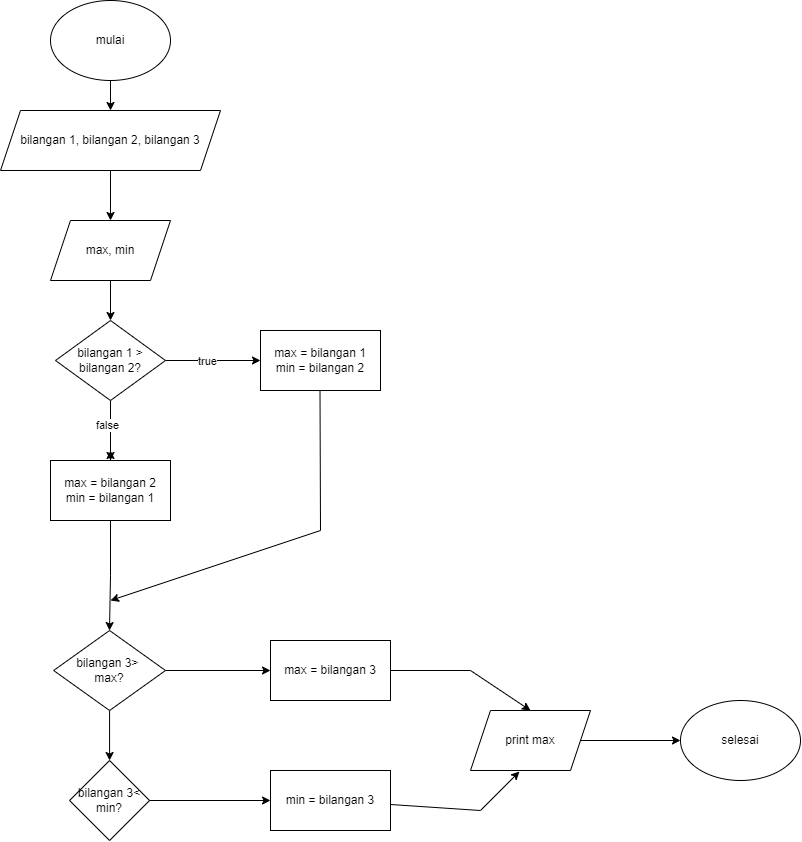

The diagram above was exported from draw.io. Its source (the exported page's mxGraphModel, read from the mxfile embedded in the PNG):
<mxGraphModel dx="2107" dy="669" grid="1" gridSize="10" guides="1" tooltips="1" connect="1" arrows="1" fold="1" page="1" pageScale="1" pageWidth="850" pageHeight="1100" math="0" shadow="0">
  <root>
    <mxCell id="0" />
    <mxCell id="1" parent="0" />
    <mxCell id="NAR3AaSygFrsoITpaRrJ-1" style="edgeStyle=orthogonalEdgeStyle;rounded=0;orthogonalLoop=1;jettySize=auto;html=1;exitX=0.5;exitY=1;exitDx=0;exitDy=0;entryX=0.5;entryY=0;entryDx=0;entryDy=0;" edge="1" parent="1" source="tp_WsPV082cE14SbgLgh-2" target="tp_WsPV082cE14SbgLgh-3">
      <mxGeometry relative="1" as="geometry" />
    </mxCell>
    <mxCell id="tp_WsPV082cE14SbgLgh-2" value="mulai" style="ellipse;whiteSpace=wrap;html=1;" parent="1" vertex="1">
      <mxGeometry x="-610" y="140" width="120" height="80" as="geometry" />
    </mxCell>
    <mxCell id="NAR3AaSygFrsoITpaRrJ-10" value="" style="edgeStyle=orthogonalEdgeStyle;rounded=0;orthogonalLoop=1;jettySize=auto;html=1;" edge="1" parent="1" source="tp_WsPV082cE14SbgLgh-3" target="NAR3AaSygFrsoITpaRrJ-9">
      <mxGeometry relative="1" as="geometry" />
    </mxCell>
    <mxCell id="tp_WsPV082cE14SbgLgh-3" value="bilangan 1, bilangan 2, bilangan 3" style="shape=parallelogram;perimeter=parallelogramPerimeter;whiteSpace=wrap;html=1;fixedSize=1;" parent="1" vertex="1">
      <mxGeometry x="-660" y="250" width="220" height="60" as="geometry" />
    </mxCell>
    <mxCell id="NAR3AaSygFrsoITpaRrJ-12" value="" style="edgeStyle=orthogonalEdgeStyle;rounded=0;orthogonalLoop=1;jettySize=auto;html=1;" edge="1" parent="1" source="NAR3AaSygFrsoITpaRrJ-9" target="NAR3AaSygFrsoITpaRrJ-11">
      <mxGeometry relative="1" as="geometry" />
    </mxCell>
    <mxCell id="NAR3AaSygFrsoITpaRrJ-9" value="max, min" style="shape=parallelogram;perimeter=parallelogramPerimeter;whiteSpace=wrap;html=1;fixedSize=1;" vertex="1" parent="1">
      <mxGeometry x="-610" y="360" width="120" height="60" as="geometry" />
    </mxCell>
    <mxCell id="NAR3AaSygFrsoITpaRrJ-14" value="" style="edgeStyle=orthogonalEdgeStyle;rounded=0;orthogonalLoop=1;jettySize=auto;html=1;" edge="1" parent="1" source="NAR3AaSygFrsoITpaRrJ-11" target="NAR3AaSygFrsoITpaRrJ-13">
      <mxGeometry relative="1" as="geometry" />
    </mxCell>
    <mxCell id="NAR3AaSygFrsoITpaRrJ-15" value="true" style="edgeLabel;html=1;align=center;verticalAlign=middle;resizable=0;points=[];" vertex="1" connectable="0" parent="NAR3AaSygFrsoITpaRrJ-14">
      <mxGeometry x="-0.1158" relative="1" as="geometry">
        <mxPoint as="offset" />
      </mxGeometry>
    </mxCell>
    <mxCell id="NAR3AaSygFrsoITpaRrJ-17" value="" style="edgeStyle=orthogonalEdgeStyle;rounded=0;orthogonalLoop=1;jettySize=auto;html=1;" edge="1" parent="1" source="NAR3AaSygFrsoITpaRrJ-11" target="NAR3AaSygFrsoITpaRrJ-16">
      <mxGeometry relative="1" as="geometry" />
    </mxCell>
    <mxCell id="NAR3AaSygFrsoITpaRrJ-18" value="false" style="edgeLabel;html=1;align=center;verticalAlign=middle;resizable=0;points=[];" vertex="1" connectable="0" parent="NAR3AaSygFrsoITpaRrJ-17">
      <mxGeometry x="-0.2" y="-4" relative="1" as="geometry">
        <mxPoint as="offset" />
      </mxGeometry>
    </mxCell>
    <mxCell id="NAR3AaSygFrsoITpaRrJ-11" value="bilangan 1 &amp;gt; bilangan 2?" style="rhombus;whiteSpace=wrap;html=1;" vertex="1" parent="1">
      <mxGeometry x="-605" y="460" width="110" height="80" as="geometry" />
    </mxCell>
    <mxCell id="NAR3AaSygFrsoITpaRrJ-26" style="rounded=0;orthogonalLoop=1;jettySize=auto;html=1;elbow=vertical;" edge="1" parent="1">
      <mxGeometry relative="1" as="geometry">
        <mxPoint x="-550" y="740" as="targetPoint" />
        <mxPoint x="-340.5" y="530" as="sourcePoint" />
        <Array as="points">
          <mxPoint x="-340" y="670" />
        </Array>
      </mxGeometry>
    </mxCell>
    <mxCell id="NAR3AaSygFrsoITpaRrJ-13" value="max = bilangan 1&lt;div&gt;&lt;span style=&quot;background-color: initial;&quot;&gt;min = bilangan 2&lt;/span&gt;&lt;/div&gt;" style="rounded=0;whiteSpace=wrap;html=1;" vertex="1" parent="1">
      <mxGeometry x="-400" y="470" width="120" height="60" as="geometry" />
    </mxCell>
    <mxCell id="NAR3AaSygFrsoITpaRrJ-21" value="" style="edgeStyle=orthogonalEdgeStyle;rounded=0;orthogonalLoop=1;jettySize=auto;html=1;" edge="1" parent="1" source="NAR3AaSygFrsoITpaRrJ-16" target="NAR3AaSygFrsoITpaRrJ-19">
      <mxGeometry relative="1" as="geometry" />
    </mxCell>
    <mxCell id="NAR3AaSygFrsoITpaRrJ-40" style="edgeStyle=none;rounded=0;orthogonalLoop=1;jettySize=auto;html=1;exitX=0.5;exitY=0;exitDx=0;exitDy=0;" edge="1" parent="1" source="NAR3AaSygFrsoITpaRrJ-16">
      <mxGeometry relative="1" as="geometry">
        <mxPoint x="-550" y="590" as="targetPoint" />
      </mxGeometry>
    </mxCell>
    <mxCell id="NAR3AaSygFrsoITpaRrJ-16" value="max = bilangan 2&lt;div&gt;min = bilangan 1&lt;/div&gt;" style="rounded=0;whiteSpace=wrap;html=1;" vertex="1" parent="1">
      <mxGeometry x="-610" y="600" width="120" height="60" as="geometry" />
    </mxCell>
    <mxCell id="NAR3AaSygFrsoITpaRrJ-28" value="" style="edgeStyle=orthogonalEdgeStyle;curved=1;rounded=0;orthogonalLoop=1;jettySize=auto;html=1;" edge="1" parent="1" source="NAR3AaSygFrsoITpaRrJ-19" target="NAR3AaSygFrsoITpaRrJ-27">
      <mxGeometry relative="1" as="geometry" />
    </mxCell>
    <mxCell id="NAR3AaSygFrsoITpaRrJ-45" value="" style="edgeStyle=none;rounded=0;orthogonalLoop=1;jettySize=auto;html=1;" edge="1" parent="1" source="NAR3AaSygFrsoITpaRrJ-19" target="NAR3AaSygFrsoITpaRrJ-29">
      <mxGeometry relative="1" as="geometry" />
    </mxCell>
    <mxCell id="NAR3AaSygFrsoITpaRrJ-19" value="bilangan 3&amp;gt;&amp;nbsp;&lt;div&gt;max?&lt;/div&gt;" style="rhombus;whiteSpace=wrap;html=1;" vertex="1" parent="1">
      <mxGeometry x="-606.87" y="770" width="111.87" height="80" as="geometry" />
    </mxCell>
    <mxCell id="NAR3AaSygFrsoITpaRrJ-41" style="rounded=0;orthogonalLoop=1;jettySize=auto;html=1;entryX=0.5;entryY=0;entryDx=0;entryDy=0;" edge="1" parent="1" source="NAR3AaSygFrsoITpaRrJ-27" target="NAR3AaSygFrsoITpaRrJ-32">
      <mxGeometry relative="1" as="geometry">
        <mxPoint x="-130" y="810" as="targetPoint" />
        <Array as="points">
          <mxPoint x="-190" y="810" />
        </Array>
      </mxGeometry>
    </mxCell>
    <mxCell id="NAR3AaSygFrsoITpaRrJ-27" value="max = bilangan 3" style="rounded=0;whiteSpace=wrap;html=1;" vertex="1" parent="1">
      <mxGeometry x="-390" y="780" width="120" height="60" as="geometry" />
    </mxCell>
    <mxCell id="NAR3AaSygFrsoITpaRrJ-36" style="edgeStyle=orthogonalEdgeStyle;rounded=0;orthogonalLoop=1;jettySize=auto;html=1;entryX=0;entryY=0.5;entryDx=0;entryDy=0;" edge="1" parent="1" source="NAR3AaSygFrsoITpaRrJ-29" target="NAR3AaSygFrsoITpaRrJ-31">
      <mxGeometry relative="1" as="geometry" />
    </mxCell>
    <mxCell id="NAR3AaSygFrsoITpaRrJ-29" value="bilangan 3&amp;lt;&lt;div&gt;min?&lt;/div&gt;" style="rhombus;whiteSpace=wrap;html=1;direction=south;" vertex="1" parent="1">
      <mxGeometry x="-590.93" y="900" width="80" height="80" as="geometry" />
    </mxCell>
    <mxCell id="NAR3AaSygFrsoITpaRrJ-39" style="rounded=0;orthogonalLoop=1;jettySize=auto;html=1;entryX=0.408;entryY=1.017;entryDx=0;entryDy=0;entryPerimeter=0;" edge="1" parent="1" source="NAR3AaSygFrsoITpaRrJ-31" target="NAR3AaSygFrsoITpaRrJ-32">
      <mxGeometry relative="1" as="geometry">
        <mxPoint x="-140" y="920" as="targetPoint" />
        <Array as="points">
          <mxPoint x="-180" y="950" />
        </Array>
      </mxGeometry>
    </mxCell>
    <mxCell id="NAR3AaSygFrsoITpaRrJ-31" value="min = bilangan 3" style="rounded=0;whiteSpace=wrap;html=1;" vertex="1" parent="1">
      <mxGeometry x="-390" y="910" width="120" height="60" as="geometry" />
    </mxCell>
    <mxCell id="NAR3AaSygFrsoITpaRrJ-44" style="edgeStyle=none;rounded=0;orthogonalLoop=1;jettySize=auto;html=1;entryX=0;entryY=0.5;entryDx=0;entryDy=0;" edge="1" parent="1" source="NAR3AaSygFrsoITpaRrJ-32" target="NAR3AaSygFrsoITpaRrJ-42">
      <mxGeometry relative="1" as="geometry" />
    </mxCell>
    <mxCell id="NAR3AaSygFrsoITpaRrJ-32" value="print max" style="shape=parallelogram;perimeter=parallelogramPerimeter;whiteSpace=wrap;html=1;fixedSize=1;" vertex="1" parent="1">
      <mxGeometry x="-190" y="850" width="120" height="60" as="geometry" />
    </mxCell>
    <mxCell id="NAR3AaSygFrsoITpaRrJ-42" value="selesai" style="ellipse;whiteSpace=wrap;html=1;" vertex="1" parent="1">
      <mxGeometry x="20" y="840" width="120" height="80" as="geometry" />
    </mxCell>
  </root>
</mxGraphModel>